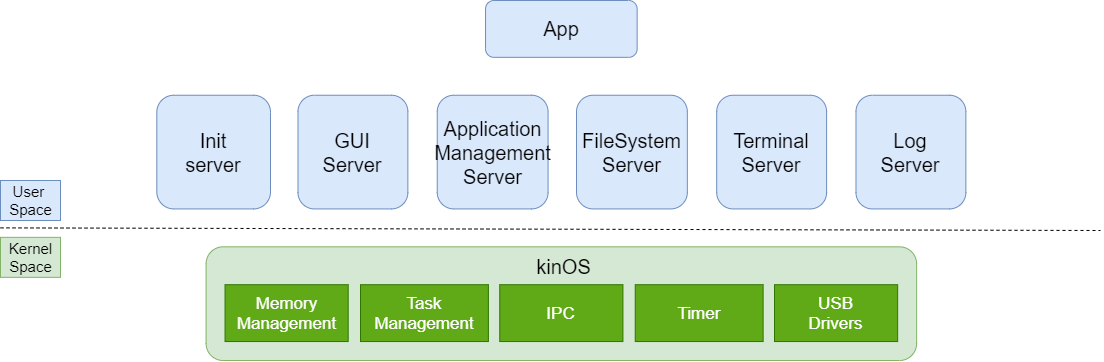

The diagram above was exported from draw.io. Its source (the exported page's mxGraphModel, read from the mxfile embedded in the PNG):
<mxGraphModel dx="2284" dy="413" grid="1" gridSize="10" guides="1" tooltips="1" connect="1" arrows="1" fold="1" page="1" pageScale="1" pageWidth="827" pageHeight="1169" math="0" shadow="0">
  <root>
    <mxCell id="0" />
    <mxCell id="1" parent="0" />
    <mxCell id="3" value="&lt;p style=&quot;line-height: 130%&quot;&gt;&lt;br&gt;&lt;/p&gt;" style="rounded=1;whiteSpace=wrap;html=1;fillColor=#d5e8d4;strokeColor=#82b366;" parent="1" vertex="1">
      <mxGeometry x="295.57915315315313" y="796.3157894736842" width="710.5270270270269" height="113.68421052631578" as="geometry" />
    </mxCell>
    <mxCell id="7" value="&lt;font style=&quot;font-size: 20px&quot;&gt;kinOS&lt;/font&gt;" style="text;html=1;resizable=0;autosize=1;align=center;verticalAlign=middle;points=[];fillColor=none;strokeColor=none;rounded=0;" parent="1" vertex="1">
      <mxGeometry x="617.6847387387387" y="805.7894736842105" width="70" height="20" as="geometry" />
    </mxCell>
    <mxCell id="10" value="&lt;font style=&quot;font-size: 17px&quot;&gt;Memory&lt;br&gt;Management&lt;/font&gt;" style="rounded=0;whiteSpace=wrap;html=1;fillColor=#60a917;strokeColor=#2D7600;fontColor=#ffffff;" parent="1" vertex="1">
      <mxGeometry x="314.5265405405405" y="834.2105263157894" width="123.158018018018" height="56.84210526315789" as="geometry" />
    </mxCell>
    <mxCell id="14" value="&lt;font style=&quot;font-size: 17px&quot;&gt;Task&lt;br&gt;Management&lt;/font&gt;" style="rounded=0;whiteSpace=wrap;html=1;fillColor=#60a917;strokeColor=#2D7600;fontColor=#ffffff;" parent="1" vertex="1">
      <mxGeometry x="450.0003603603603" y="834.2105263157894" width="127.89486486486484" height="56.84210526315789" as="geometry" />
    </mxCell>
    <mxCell id="15" value="&lt;font style=&quot;font-size: 17px&quot;&gt;IPC&lt;/font&gt;" style="rounded=0;whiteSpace=wrap;html=1;fillColor=#60a917;strokeColor=#2D7600;fontColor=#ffffff;" parent="1" vertex="1">
      <mxGeometry x="589.2636576576576" y="834.2105263157894" width="123.158018018018" height="56.84210526315789" as="geometry" />
    </mxCell>
    <mxCell id="16" value="&lt;font style=&quot;font-size: 17px&quot;&gt;USB&lt;br&gt;Drivers&lt;/font&gt;" style="rounded=0;whiteSpace=wrap;html=1;fillColor=#60a917;strokeColor=#2D7600;fontColor=#ffffff;" parent="1" vertex="1">
      <mxGeometry x="864.0007747747746" y="834.2105263157894" width="123.158018018018" height="56.84210526315789" as="geometry" />
    </mxCell>
    <mxCell id="18" value="&lt;font style=&quot;font-size: 17px&quot;&gt;Timer&lt;/font&gt;" style="rounded=0;whiteSpace=wrap;html=1;fillColor=#60a917;strokeColor=#2D7600;fontColor=#ffffff;" parent="1" vertex="1">
      <mxGeometry x="724.7374774774775" y="834.2105263157894" width="127.89486486486484" height="56.84210526315789" as="geometry" />
    </mxCell>
    <mxCell id="19" value="" style="endArrow=none;dashed=1;html=1;" parent="1" edge="1">
      <mxGeometry x="90" y="550" width="50" height="50" as="geometry">
        <mxPoint x="90" y="777.3684210526316" as="sourcePoint" />
        <mxPoint x="1190" y="780" as="targetPoint" />
      </mxGeometry>
    </mxCell>
    <mxCell id="21" value="&lt;font style=&quot;font-size: 15px&quot;&gt;Kernel&lt;br&gt;Space&lt;/font&gt;" style="text;html=1;align=center;verticalAlign=middle;resizable=0;points=[];autosize=1;strokeColor=#82b366;fillColor=#d5e8d4;" parent="1" vertex="1">
      <mxGeometry x="90" y="786.8421052631579" width="60" height="40" as="geometry" />
    </mxCell>
    <mxCell id="22" value="&lt;span style=&quot;font-size: 15px&quot;&gt;User &lt;br&gt;Space&lt;/span&gt;" style="text;html=1;align=center;verticalAlign=middle;resizable=0;points=[];autosize=1;strokeColor=#6c8ebf;fillColor=#dae8fc;" parent="1" vertex="1">
      <mxGeometry x="90" y="730" width="60" height="40" as="geometry" />
    </mxCell>
    <mxCell id="24" value="&lt;font style=&quot;font-size: 20px&quot;&gt;Init&lt;br&gt;server&lt;/font&gt;" style="rounded=1;whiteSpace=wrap;html=1;fillColor=#dae8fc;strokeColor=#6c8ebf;" parent="1" vertex="1">
      <mxGeometry x="246.31594594594594" y="644.7368421052631" width="113.68432432432431" height="113.68421052631578" as="geometry" />
    </mxCell>
    <mxCell id="25" value="&lt;font style=&quot;font-size: 20px&quot;&gt;FileSystem&lt;br&gt;Server&lt;/font&gt;" style="rounded=1;whiteSpace=wrap;html=1;fillColor=#dae8fc;strokeColor=#6c8ebf;" parent="1" vertex="1">
      <mxGeometry x="666.0005765765766" y="644.7368421052631" width="110.84221621621622" height="113.68421052631578" as="geometry" />
    </mxCell>
    <mxCell id="26" value="&lt;font style=&quot;font-size: 20px&quot;&gt;Application&lt;br&gt;Management&lt;br&gt;Server&lt;/font&gt;" style="rounded=1;whiteSpace=wrap;html=1;fillColor=#dae8fc;strokeColor=#6c8ebf;" parent="1" vertex="1">
      <mxGeometry x="526.7372792792793" y="644.7368421052631" width="110.84221621621622" height="113.68421052631578" as="geometry" />
    </mxCell>
    <mxCell id="27" value="&lt;span style=&quot;font-size: 20px&quot;&gt;Terminal&lt;br&gt;Server&lt;br&gt;&lt;/span&gt;" style="rounded=1;whiteSpace=wrap;html=1;fillColor=#dae8fc;strokeColor=#6c8ebf;" parent="1" vertex="1">
      <mxGeometry x="806.2112432432431" y="644.7368421052631" width="109.89484684684685" height="113.68421052631578" as="geometry" />
    </mxCell>
    <mxCell id="28" value="&lt;span style=&quot;font-size: 20px&quot;&gt;Log&lt;br&gt;Server&lt;br&gt;&lt;/span&gt;" style="rounded=1;whiteSpace=wrap;html=1;fillColor=#dae8fc;strokeColor=#6c8ebf;" parent="1" vertex="1">
      <mxGeometry x="945.4745405405404" y="644.7368421052631" width="109.89484684684685" height="113.68421052631578" as="geometry" />
    </mxCell>
    <mxCell id="29" value="&lt;span style=&quot;font-size: 20px&quot;&gt;GUI&lt;br&gt;Server&lt;br&gt;&lt;/span&gt;" style="rounded=1;whiteSpace=wrap;html=1;fillColor=#dae8fc;strokeColor=#6c8ebf;" parent="1" vertex="1">
      <mxGeometry x="387.473981981982" y="644.7368421052631" width="109.89484684684685" height="113.68421052631578" as="geometry" />
    </mxCell>
    <mxCell id="31" value="&lt;span style=&quot;font-size: 20px&quot;&gt;App&lt;/span&gt;" style="rounded=1;whiteSpace=wrap;html=1;fillColor=#dae8fc;strokeColor=#6c8ebf;" parent="1" vertex="1">
      <mxGeometry x="575.053117117117" y="550" width="151.5790990990991" height="56.84210526315789" as="geometry" />
    </mxCell>
  </root>
</mxGraphModel>